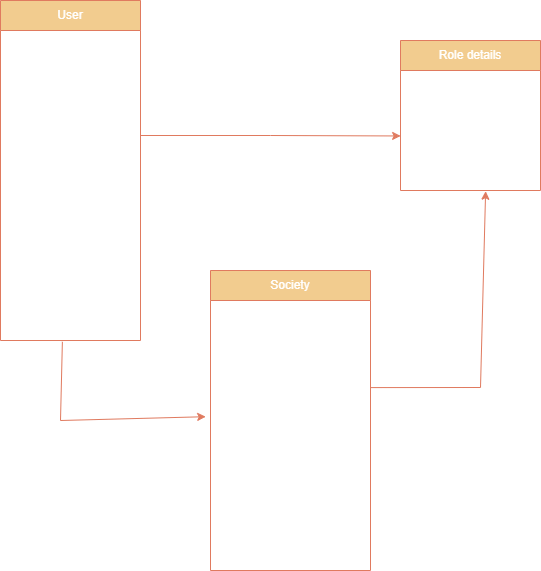

The diagram above was exported from draw.io. Its source (the exported page's mxGraphModel, read from the mxfile embedded in the PNG):
<mxGraphModel dx="1400" dy="743" grid="1" gridSize="10" guides="1" tooltips="1" connect="1" arrows="1" fold="1" page="1" pageScale="1" pageWidth="827" pageHeight="1169" math="0" shadow="0">
  <root>
    <mxCell id="0" />
    <mxCell id="1" parent="0" />
    <mxCell id="OU0eFSMRlak97TEM9icZ-1" value="User" style="swimlane;fontStyle=0;childLayout=stackLayout;horizontal=1;startSize=30;horizontalStack=0;resizeParent=1;resizeParentMax=0;resizeLast=0;collapsible=1;marginBottom=0;whiteSpace=wrap;html=1;labelBackgroundColor=none;fillColor=#F2CC8F;strokeColor=#E07A5F;fontColor=#FFFFFF;" vertex="1" parent="1">
      <mxGeometry x="90" y="60" width="140" height="340" as="geometry" />
    </mxCell>
    <mxCell id="OU0eFSMRlak97TEM9icZ-2" value="UID" style="text;strokeColor=none;fillColor=none;align=left;verticalAlign=middle;spacingLeft=4;spacingRight=4;overflow=hidden;points=[[0,0.5],[1,0.5]];portConstraint=eastwest;rotatable=0;whiteSpace=wrap;html=1;labelBackgroundColor=none;fontColor=#FFFFFF;" vertex="1" parent="OU0eFSMRlak97TEM9icZ-1">
      <mxGeometry y="30" width="140" height="30" as="geometry" />
    </mxCell>
    <mxCell id="OU0eFSMRlak97TEM9icZ-3" value="Name" style="text;strokeColor=none;fillColor=none;align=left;verticalAlign=middle;spacingLeft=4;spacingRight=4;overflow=hidden;points=[[0,0.5],[1,0.5]];portConstraint=eastwest;rotatable=0;whiteSpace=wrap;html=1;labelBackgroundColor=none;fontColor=#FFFFFF;" vertex="1" parent="OU0eFSMRlak97TEM9icZ-1">
      <mxGeometry y="60" width="140" height="30" as="geometry" />
    </mxCell>
    <mxCell id="OU0eFSMRlak97TEM9icZ-5" value="Gender" style="text;strokeColor=none;fillColor=none;align=left;verticalAlign=middle;spacingLeft=4;spacingRight=4;overflow=hidden;points=[[0,0.5],[1,0.5]];portConstraint=eastwest;rotatable=0;whiteSpace=wrap;html=1;labelBackgroundColor=none;fontColor=#FFFFFF;" vertex="1" parent="OU0eFSMRlak97TEM9icZ-1">
      <mxGeometry y="90" width="140" height="30" as="geometry" />
    </mxCell>
    <mxCell id="OU0eFSMRlak97TEM9icZ-4" value="Address" style="text;strokeColor=none;fillColor=none;align=left;verticalAlign=middle;spacingLeft=4;spacingRight=4;overflow=hidden;points=[[0,0.5],[1,0.5]];portConstraint=eastwest;rotatable=0;whiteSpace=wrap;html=1;labelBackgroundColor=none;fontColor=#FFFFFF;" vertex="1" parent="OU0eFSMRlak97TEM9icZ-1">
      <mxGeometry y="120" width="140" height="30" as="geometry" />
    </mxCell>
    <mxCell id="OU0eFSMRlak97TEM9icZ-7" value="Phone No." style="text;strokeColor=none;fillColor=none;align=left;verticalAlign=middle;spacingLeft=4;spacingRight=4;overflow=hidden;points=[[0,0.5],[1,0.5]];portConstraint=eastwest;rotatable=0;whiteSpace=wrap;html=1;labelBackgroundColor=none;fontColor=#FFFFFF;" vertex="1" parent="OU0eFSMRlak97TEM9icZ-1">
      <mxGeometry y="150" width="140" height="30" as="geometry" />
    </mxCell>
    <mxCell id="OU0eFSMRlak97TEM9icZ-8" value="Email" style="text;strokeColor=none;fillColor=none;align=left;verticalAlign=middle;spacingLeft=4;spacingRight=4;overflow=hidden;points=[[0,0.5],[1,0.5]];portConstraint=eastwest;rotatable=0;whiteSpace=wrap;html=1;labelBackgroundColor=none;fontColor=#FFFFFF;" vertex="1" parent="OU0eFSMRlak97TEM9icZ-1">
      <mxGeometry y="180" width="140" height="30" as="geometry" />
    </mxCell>
    <mxCell id="OU0eFSMRlak97TEM9icZ-10" value="No. of Society" style="text;strokeColor=none;fillColor=none;align=left;verticalAlign=middle;spacingLeft=4;spacingRight=4;overflow=hidden;points=[[0,0.5],[1,0.5]];portConstraint=eastwest;rotatable=0;whiteSpace=wrap;html=1;labelBackgroundColor=none;fontColor=#FFFFFF;" vertex="1" parent="OU0eFSMRlak97TEM9icZ-1">
      <mxGeometry y="210" width="140" height="30" as="geometry" />
    </mxCell>
    <mxCell id="OU0eFSMRlak97TEM9icZ-9" value="Ref. to Society(&lt;div&gt;[{&lt;/div&gt;&lt;div&gt;&quot;Ref&quot;: ObjectRef.,&lt;/div&gt;&lt;div&gt;&quot;name&quot;: &quot;NAME&quot;,&lt;/div&gt;&lt;div&gt;&quot;Role&quot;: &quot;ROLE ID&quot;&lt;/div&gt;&lt;div&gt;}]&lt;/div&gt;&lt;div&gt;)&lt;/div&gt;" style="text;strokeColor=none;fillColor=none;align=left;verticalAlign=middle;spacingLeft=4;spacingRight=4;overflow=hidden;points=[[0,0.5],[1,0.5]];portConstraint=eastwest;rotatable=0;whiteSpace=wrap;html=1;labelBackgroundColor=none;fontColor=#FFFFFF;" vertex="1" parent="OU0eFSMRlak97TEM9icZ-1">
      <mxGeometry y="240" width="140" height="100" as="geometry" />
    </mxCell>
    <mxCell id="OU0eFSMRlak97TEM9icZ-11" value="Society" style="swimlane;fontStyle=0;childLayout=stackLayout;horizontal=1;startSize=30;horizontalStack=0;resizeParent=1;resizeParentMax=0;resizeLast=0;collapsible=1;marginBottom=0;whiteSpace=wrap;html=1;labelBackgroundColor=none;fillColor=#F2CC8F;strokeColor=#E07A5F;fontColor=#FFFFFF;" vertex="1" parent="1">
      <mxGeometry x="300" y="330" width="160" height="300" as="geometry" />
    </mxCell>
    <mxCell id="OU0eFSMRlak97TEM9icZ-12" value="S.Id" style="text;strokeColor=none;fillColor=none;align=left;verticalAlign=middle;spacingLeft=4;spacingRight=4;overflow=hidden;points=[[0,0.5],[1,0.5]];portConstraint=eastwest;rotatable=0;whiteSpace=wrap;html=1;labelBackgroundColor=none;fontColor=#FFFFFF;" vertex="1" parent="OU0eFSMRlak97TEM9icZ-11">
      <mxGeometry y="30" width="160" height="30" as="geometry" />
    </mxCell>
    <mxCell id="OU0eFSMRlak97TEM9icZ-13" value="Name" style="text;strokeColor=none;fillColor=none;align=left;verticalAlign=middle;spacingLeft=4;spacingRight=4;overflow=hidden;points=[[0,0.5],[1,0.5]];portConstraint=eastwest;rotatable=0;whiteSpace=wrap;html=1;labelBackgroundColor=none;fontColor=#FFFFFF;" vertex="1" parent="OU0eFSMRlak97TEM9icZ-11">
      <mxGeometry y="60" width="160" height="30" as="geometry" />
    </mxCell>
    <mxCell id="OU0eFSMRlak97TEM9icZ-14" value="Email&lt;span style=&quot;font-family: monospace; font-size: 0px; text-wrap: nowrap;&quot;&gt;%3CmxGraphModel%3E%3Croot%3E%3CmxCell%20id%3D%220%22%2F%3E%3CmxCell%20id%3D%221%22%20parent%3D%220%22%2F%3E%3CmxCell%20id%3D%222%22%20value%3D%22Item%203%22%20style%3D%22text%3BstrokeColor%3Dnone%3BfillColor%3Dnone%3Balign%3Dleft%3BverticalAlign%3Dmiddle%3BspacingLeft%3D4%3BspacingRight%3D4%3Boverflow%3Dhidden%3Bpoints%3D%5B%5B0%2C0.5%5D%2C%5B1%2C0.5%5D%5D%3BportConstraint%3Deastwest%3Brotatable%3D0%3BwhiteSpace%3Dwrap%3Bhtml%3D1%3B%22%20vertex%3D%221%22%20parent%3D%221%22%3E%3CmxGeometry%20x%3D%2290%22%20y%3D%22180%22%20width%3D%22140%22%20height%3D%2230%22%20as%3D%22geometry%22%2F%3E%3C%2FmxCell%3E%3C%2Froot%3E%3C%2FmxGraphModel%3E&lt;/span&gt;&lt;span style=&quot;font-family: monospace; font-size: 0px; text-wrap: nowrap;&quot;&gt;%3CmxGraphModel%3E%3Croot%3E%3CmxCell%20id%3D%220%22%2F%3E%3CmxCell%20id%3D%221%22%20parent%3D%220%22%2F%3E%3CmxCell%20id%3D%222%22%20value%3D%22Item%203%22%20style%3D%22text%3BstrokeColor%3Dnone%3BfillColor%3Dnone%3Balign%3Dleft%3BverticalAlign%3Dmiddle%3BspacingLeft%3D4%3BspacingRight%3D4%3Boverflow%3Dhidden%3Bpoints%3D%5B%5B0%2C0.5%5D%2C%5B1%2C0.5%5D%5D%3BportConstraint%3Deastwest%3Brotatable%3D0%3BwhiteSpace%3Dwrap%3Bhtml%3D1%3B%22%20vertex%3D%221%22%20parent%3D%221%22%3E%3CmxGeometry%20x%3D%2290%22%20y%3D%22180%22%20width%3D%22140%22%20height%3D%2230%22%20as%3D%22geometry%22%2F%3E%3C%2FmxCell%3E%3C%2Froot%3E%3C%2FmxGraphModel%3E&lt;/span&gt;" style="text;strokeColor=none;fillColor=none;align=left;verticalAlign=middle;spacingLeft=4;spacingRight=4;overflow=hidden;points=[[0,0.5],[1,0.5]];portConstraint=eastwest;rotatable=0;whiteSpace=wrap;html=1;labelBackgroundColor=none;fontColor=#FFFFFF;" vertex="1" parent="OU0eFSMRlak97TEM9icZ-11">
      <mxGeometry y="90" width="160" height="30" as="geometry" />
    </mxCell>
    <mxCell id="OU0eFSMRlak97TEM9icZ-16" value="Phone Number." style="text;strokeColor=none;fillColor=none;align=left;verticalAlign=middle;spacingLeft=4;spacingRight=4;overflow=hidden;points=[[0,0.5],[1,0.5]];portConstraint=eastwest;rotatable=0;whiteSpace=wrap;html=1;labelBackgroundColor=none;fontColor=#FFFFFF;" vertex="1" parent="OU0eFSMRlak97TEM9icZ-11">
      <mxGeometry y="120" width="160" height="30" as="geometry" />
    </mxCell>
    <mxCell id="OU0eFSMRlak97TEM9icZ-17" value="Address" style="text;strokeColor=none;fillColor=none;align=left;verticalAlign=middle;spacingLeft=4;spacingRight=4;overflow=hidden;points=[[0,0.5],[1,0.5]];portConstraint=eastwest;rotatable=0;whiteSpace=wrap;html=1;labelBackgroundColor=none;fontColor=#FFFFFF;" vertex="1" parent="OU0eFSMRlak97TEM9icZ-11">
      <mxGeometry y="150" width="160" height="30" as="geometry" />
    </mxCell>
    <mxCell id="OU0eFSMRlak97TEM9icZ-15" value="List of Members(&lt;div&gt;[{&lt;/div&gt;&lt;div&gt;Name: &quot;Name&quot;,&lt;/div&gt;&lt;div&gt;UID: &quot;UID&quot;,&lt;/div&gt;&lt;div&gt;Ref:&quot;refrence to userobj&quot;,&lt;/div&gt;&lt;div&gt;Role: &quot;RoleId&quot;&lt;/div&gt;&lt;div&gt;}]&lt;/div&gt;&lt;div&gt;&lt;br&gt;&lt;/div&gt;&lt;div&gt;)&lt;/div&gt;" style="text;strokeColor=none;fillColor=none;align=left;verticalAlign=middle;spacingLeft=4;spacingRight=4;overflow=hidden;points=[[0,0.5],[1,0.5]];portConstraint=eastwest;rotatable=0;whiteSpace=wrap;html=1;labelBackgroundColor=none;fontColor=#FFFFFF;" vertex="1" parent="OU0eFSMRlak97TEM9icZ-11">
      <mxGeometry y="180" width="160" height="120" as="geometry" />
    </mxCell>
    <mxCell id="OU0eFSMRlak97TEM9icZ-18" value="Role details" style="swimlane;fontStyle=0;childLayout=stackLayout;horizontal=1;startSize=30;horizontalStack=0;resizeParent=1;resizeParentMax=0;resizeLast=0;collapsible=1;marginBottom=0;whiteSpace=wrap;html=1;labelBackgroundColor=none;fillColor=#F2CC8F;strokeColor=#E07A5F;fontColor=#FFFFFF;" vertex="1" parent="1">
      <mxGeometry x="490" y="100" width="140" height="150" as="geometry" />
    </mxCell>
    <mxCell id="OU0eFSMRlak97TEM9icZ-19" value="Role Id" style="text;strokeColor=none;fillColor=none;align=left;verticalAlign=middle;spacingLeft=4;spacingRight=4;overflow=hidden;points=[[0,0.5],[1,0.5]];portConstraint=eastwest;rotatable=0;whiteSpace=wrap;html=1;labelBackgroundColor=none;fontColor=#FFFFFF;" vertex="1" parent="OU0eFSMRlak97TEM9icZ-18">
      <mxGeometry y="30" width="140" height="30" as="geometry" />
    </mxCell>
    <mxCell id="OU0eFSMRlak97TEM9icZ-20" value="President(bool)" style="text;strokeColor=none;fillColor=none;align=left;verticalAlign=middle;spacingLeft=4;spacingRight=4;overflow=hidden;points=[[0,0.5],[1,0.5]];portConstraint=eastwest;rotatable=0;whiteSpace=wrap;html=1;labelBackgroundColor=none;fontColor=#FFFFFF;" vertex="1" parent="OU0eFSMRlak97TEM9icZ-18">
      <mxGeometry y="60" width="140" height="30" as="geometry" />
    </mxCell>
    <mxCell id="OU0eFSMRlak97TEM9icZ-21" value="board member(bool)&lt;span style=&quot;font-family: monospace; font-size: 0px; text-wrap: nowrap;&quot;&gt;%3CmxGraphModel%3E%3Croot%3E%3CmxCell%20id%3D%220%22%2F%3E%3CmxCell%20id%3D%221%22%20parent%3D%220%22%2F%3E%3CmxCell%20id%3D%222%22%20value%3D%22Email%26lt%3Bspan%20style%3D%26quot%3Bcolor%3A%20rgba(0%2C%200%2C%200%2C%200)%3B%20font-family%3A%20monospace%3B%20font-size%3A%200px%3B%20text-wrap%3A%20nowrap%3B%26quot%3B%26gt%3B%253CmxGraphModel%253E%253Croot%253E%253CmxCell%2520id%253D%25220%2522%252F%253E%253CmxCell%2520id%253D%25221%2522%2520parent%253D%25220%2522%252F%253E%253CmxCell%2520id%253D%25222%2522%2520value%253D%2522Item%25203%2522%2520style%253D%2522text%253BstrokeColor%253Dnone%253BfillColor%253Dnone%253Balign%253Dleft%253BverticalAlign%253Dmiddle%253BspacingLeft%253D4%253BspacingRight%253D4%253Boverflow%253Dhidden%253Bpoints%253D%255B%255B0%252C0.5%255D%252C%255B1%252C0.5%255D%255D%253BportConstraint%253Deastwest%253Brotatable%253D0%253BwhiteSpace%253Dwrap%253Bhtml%253D1%253B%2522%2520vertex%253D%25221%2522%2520parent%253D%25221%2522%253E%253CmxGeometry%2520x%253D%252290%2522%2520y%253D%2522180%2522%2520width%253D%2522140%2522%2520height%253D%252230%2522%2520as%253D%2522geometry%2522%252F%253E%253C%252FmxCell%253E%253C%252Froot%253E%253C%252FmxGraphModel%253E%26lt%3B%2Fspan%26gt%3B%26lt%3Bspan%20style%3D%26quot%3Bcolor%3A%20rgba(0%2C%200%2C%200%2C%200)%3B%20font-family%3A%20monospace%3B%20font-size%3A%200px%3B%20text-wrap%3A%20nowrap%3B%26quot%3B%26gt%3B%253CmxGraphModel%253E%253Croot%253E%253CmxCell%2520id%253D%25220%2522%252F%253E%253CmxCell%2520id%253D%25221%2522%2520parent%253D%25220%2522%252F%253E%253CmxCell%2520id%253D%25222%2522%2520value%253D%2522Item%25203%2522%2520style%253D%2522text%253BstrokeColor%253Dnone%253BfillColor%253Dnone%253Balign%253Dleft%253BverticalAlign%253Dmiddle%253BspacingLeft%253D4%253BspacingRight%253D4%253Boverflow%253Dhidden%253Bpoints%253D%255B%255B0%252C0.5%255D%252C%255B1%252C0.5%255D%255D%253BportConstraint%253Deastwest%253Brotatable%253D0%253BwhiteSpace%253Dwrap%253Bhtml%253D1%253B%2522%2520vertex%253D%25221%2522%2520parent%253D%25221%2522%253E%253CmxGeometry%2520x%253D%252290%2522%2520y%253D%2522180%2522%2520width%253D%2522140%2522%2520height%253D%252230%2522%2520as%253D%2522geometry%2522%252F%253E%253C%252FmxCell%253E%253C%252Froot%253E%253C%252FmxGraphModel%253E%26lt%3B%2Fspan%26gt%3B%22%20style%3D%22text%3BstrokeColor%3Dnone%3BfillColor%3Dnone%3Balign%3Dleft%3BverticalAlign%3Dmiddle%3BspacingLeft%3D4%3BspacingRight%3D4%3Boverflow%3Dhidden%3Bpoints%3D%5B%5B0%2C0.5%5D%2C%5B1%2C0.5%5D%5D%3BportConstraint%3Deastwest%3Brotatable%3D0%3BwhiteSpace%3Dwrap%3Bhtml%3D1%3B%22%20vertex%3D%221%22%20parent%3D%221%22%3E%3CmxGeometry%20x%3D%22344%22%20y%3D%22150%22%20width%3D%22140%22%20height%3D%2230%22%20as%3D%22geometry%22%2F%3E%3C%2FmxCell%3E%3C%2Froot%3E%3C%2FmxGraphModel%3E&lt;/span&gt;" style="text;strokeColor=none;fillColor=none;align=left;verticalAlign=middle;spacingLeft=4;spacingRight=4;overflow=hidden;points=[[0,0.5],[1,0.5]];portConstraint=eastwest;rotatable=0;whiteSpace=wrap;html=1;labelBackgroundColor=none;fontColor=#FFFFFF;" vertex="1" parent="OU0eFSMRlak97TEM9icZ-18">
      <mxGeometry y="90" width="140" height="30" as="geometry" />
    </mxCell>
    <mxCell id="OU0eFSMRlak97TEM9icZ-22" value="Other permissions(bool)" style="text;strokeColor=none;fillColor=none;align=left;verticalAlign=middle;spacingLeft=4;spacingRight=4;overflow=hidden;points=[[0,0.5],[1,0.5]];portConstraint=eastwest;rotatable=0;whiteSpace=wrap;html=1;labelBackgroundColor=none;fontColor=#FFFFFF;" vertex="1" parent="OU0eFSMRlak97TEM9icZ-18">
      <mxGeometry y="120" width="140" height="30" as="geometry" />
    </mxCell>
    <mxCell id="OU0eFSMRlak97TEM9icZ-23" value="" style="endArrow=classic;html=1;rounded=0;exitX=0.442;exitY=1.013;exitDx=0;exitDy=0;exitPerimeter=0;entryX=-0.03;entryY=0.873;entryDx=0;entryDy=0;entryPerimeter=0;labelBackgroundColor=none;fontColor=#FFFFFF;strokeColor=#E07A5F;" edge="1" parent="1" source="OU0eFSMRlak97TEM9icZ-9" target="OU0eFSMRlak97TEM9icZ-16">
      <mxGeometry width="50" height="50" relative="1" as="geometry">
        <mxPoint x="320" y="480" as="sourcePoint" />
        <mxPoint x="370" y="430" as="targetPoint" />
        <Array as="points">
          <mxPoint x="150" y="480" />
        </Array>
      </mxGeometry>
    </mxCell>
    <mxCell id="OU0eFSMRlak97TEM9icZ-24" value="Society Ref" style="text;strokeColor=none;fillColor=none;align=left;verticalAlign=middle;spacingLeft=4;spacingRight=4;overflow=hidden;points=[[0,0.5],[1,0.5]];portConstraint=eastwest;rotatable=0;whiteSpace=wrap;html=1;labelBackgroundColor=none;fontColor=#FFFFFF;" vertex="1" parent="1">
      <mxGeometry x="150" y="450" width="80" height="30" as="geometry" />
    </mxCell>
    <mxCell id="OU0eFSMRlak97TEM9icZ-26" style="edgeStyle=orthogonalEdgeStyle;rounded=0;orthogonalLoop=1;jettySize=auto;html=1;entryX=0.001;entryY=0.182;entryDx=0;entryDy=0;entryPerimeter=0;labelBackgroundColor=none;fontColor=#FFFFFF;strokeColor=#E07A5F;" edge="1" parent="1" source="OU0eFSMRlak97TEM9icZ-4" target="OU0eFSMRlak97TEM9icZ-21">
      <mxGeometry relative="1" as="geometry" />
    </mxCell>
    <mxCell id="OU0eFSMRlak97TEM9icZ-29" value="Role ref" style="text;strokeColor=none;fillColor=none;align=left;verticalAlign=middle;spacingLeft=4;spacingRight=4;overflow=hidden;points=[[0,0.5],[1,0.5]];portConstraint=eastwest;rotatable=0;whiteSpace=wrap;html=1;labelBackgroundColor=none;fontColor=#FFFFFF;" vertex="1" parent="1">
      <mxGeometry x="333" y="170" width="80" height="30" as="geometry" />
    </mxCell>
    <mxCell id="OU0eFSMRlak97TEM9icZ-30" value="" style="endArrow=none;html=1;rounded=0;entryX=1.002;entryY=0.903;entryDx=0;entryDy=0;entryPerimeter=0;exitX=0.608;exitY=1.024;exitDx=0;exitDy=0;exitPerimeter=0;endFill=0;startArrow=classic;startFill=1;labelBackgroundColor=none;fontColor=#FFFFFF;strokeColor=#E07A5F;" edge="1" parent="1" source="OU0eFSMRlak97TEM9icZ-22" target="OU0eFSMRlak97TEM9icZ-14">
      <mxGeometry width="50" height="50" relative="1" as="geometry">
        <mxPoint x="570" y="350" as="sourcePoint" />
        <mxPoint x="620" y="300" as="targetPoint" />
        <Array as="points">
          <mxPoint x="570" y="447" />
        </Array>
      </mxGeometry>
    </mxCell>
    <mxCell id="OU0eFSMRlak97TEM9icZ-31" value="Role ref" style="text;strokeColor=none;fillColor=none;align=left;verticalAlign=middle;spacingLeft=4;spacingRight=4;overflow=hidden;points=[[0,0.5],[1,0.5]];portConstraint=eastwest;rotatable=0;whiteSpace=wrap;html=1;labelBackgroundColor=none;fontColor=#FFFFFF;" vertex="1" parent="1">
      <mxGeometry x="500" y="390" width="80" height="30" as="geometry" />
    </mxCell>
  </root>
</mxGraphModel>